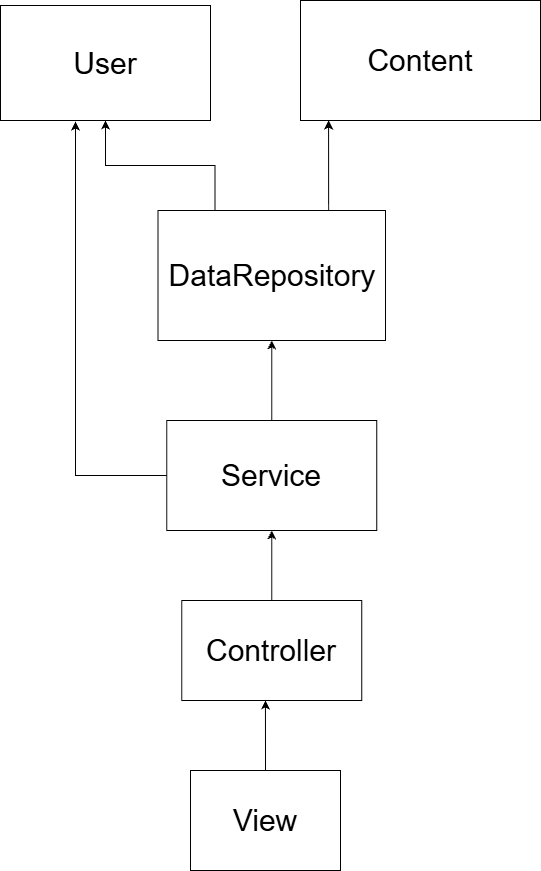

The diagram above was exported from draw.io. Its source (the exported page's mxGraphModel, read from the mxfile embedded in the PNG):
<mxGraphModel dx="2054" dy="1103" grid="1" gridSize="10" guides="1" tooltips="1" connect="1" arrows="1" fold="1" page="1" pageScale="1" pageWidth="827" pageHeight="1169" math="0" shadow="0">
  <root>
    <mxCell id="0" />
    <mxCell id="1" parent="0" />
    <mxCell id="lJ-eFnkNYMfFmotcCxbr-6" parent="1" style="html=1;whiteSpace=wrap;" value="&lt;font style=&quot;font-size: 30px;&quot;&gt;View&lt;/font&gt;" vertex="1">
      <mxGeometry height="100" width="150" x="350" y="860" as="geometry" />
    </mxCell>
    <mxCell id="lJ-eFnkNYMfFmotcCxbr-17" edge="1" parent="1" source="lJ-eFnkNYMfFmotcCxbr-7" style="edgeStyle=orthogonalEdgeStyle;rounded=0;orthogonalLoop=1;jettySize=auto;html=1;exitX=0.5;exitY=0;exitDx=0;exitDy=0;entryX=0.5;entryY=1;entryDx=0;entryDy=0;" target="lJ-eFnkNYMfFmotcCxbr-8">
      <mxGeometry relative="1" as="geometry" />
    </mxCell>
    <mxCell id="lJ-eFnkNYMfFmotcCxbr-7" parent="1" style="html=1;whiteSpace=wrap;" value="&lt;span style=&quot;font-size: 30px;&quot;&gt;Controller&lt;/span&gt;" vertex="1">
      <mxGeometry height="100" width="180" x="341.25" y="690" as="geometry" />
    </mxCell>
    <mxCell id="lJ-eFnkNYMfFmotcCxbr-18" edge="1" parent="1" source="lJ-eFnkNYMfFmotcCxbr-8" style="edgeStyle=orthogonalEdgeStyle;rounded=0;orthogonalLoop=1;jettySize=auto;html=1;exitX=0.5;exitY=0;exitDx=0;exitDy=0;entryX=0.5;entryY=1;entryDx=0;entryDy=0;" target="lJ-eFnkNYMfFmotcCxbr-9">
      <mxGeometry relative="1" as="geometry" />
    </mxCell>
    <mxCell id="lJ-eFnkNYMfFmotcCxbr-8" parent="1" style="html=1;whiteSpace=wrap;" value="&lt;font style=&quot;font-size: 30px;&quot;&gt;Service&lt;/font&gt;" vertex="1">
      <mxGeometry height="110" width="210" x="326.25" y="510" as="geometry" />
    </mxCell>
    <mxCell id="lJ-eFnkNYMfFmotcCxbr-31" edge="1" parent="1" source="lJ-eFnkNYMfFmotcCxbr-9" style="edgeStyle=orthogonalEdgeStyle;rounded=0;orthogonalLoop=1;jettySize=auto;html=1;exitX=0.25;exitY=0;exitDx=0;exitDy=0;" target="lJ-eFnkNYMfFmotcCxbr-10">
      <mxGeometry relative="1" as="geometry" />
    </mxCell>
    <mxCell id="lJ-eFnkNYMfFmotcCxbr-9" parent="1" style="html=1;whiteSpace=wrap;" value="&lt;font style=&quot;font-size: 30px;&quot;&gt;DataRepository&lt;/font&gt;" vertex="1">
      <mxGeometry height="130" width="227.5" x="317.5" y="300" as="geometry" />
    </mxCell>
    <mxCell id="lJ-eFnkNYMfFmotcCxbr-10" parent="1" style="html=1;whiteSpace=wrap;" value="&lt;font style=&quot;font-size: 30px;&quot;&gt;User&lt;/font&gt;" vertex="1">
      <mxGeometry height="115" width="210" x="160" y="95" as="geometry" />
    </mxCell>
    <mxCell id="lJ-eFnkNYMfFmotcCxbr-11" parent="1" style="html=1;whiteSpace=wrap;" value="&lt;font style=&quot;font-size: 30px;&quot;&gt;Content&lt;/font&gt;" vertex="1">
      <mxGeometry height="120" width="240" x="460" y="90" as="geometry" />
    </mxCell>
    <mxCell id="lJ-eFnkNYMfFmotcCxbr-16" edge="1" parent="1" source="lJ-eFnkNYMfFmotcCxbr-6" style="edgeStyle=orthogonalEdgeStyle;rounded=0;orthogonalLoop=1;jettySize=auto;html=1;exitX=0.5;exitY=0;exitDx=0;exitDy=0;entryX=0.465;entryY=1;entryDx=0;entryDy=0;entryPerimeter=0;" target="lJ-eFnkNYMfFmotcCxbr-7">
      <mxGeometry relative="1" as="geometry" />
    </mxCell>
    <mxCell id="lJ-eFnkNYMfFmotcCxbr-25" edge="1" parent="1" source="lJ-eFnkNYMfFmotcCxbr-8" style="edgeStyle=orthogonalEdgeStyle;rounded=0;orthogonalLoop=1;jettySize=auto;html=1;exitX=0;exitY=0.5;exitDx=0;exitDy=0;entryX=0.357;entryY=1.009;entryDx=0;entryDy=0;entryPerimeter=0;" target="lJ-eFnkNYMfFmotcCxbr-10">
      <mxGeometry relative="1" as="geometry" />
    </mxCell>
    <mxCell id="lJ-eFnkNYMfFmotcCxbr-28" edge="1" parent="1" source="lJ-eFnkNYMfFmotcCxbr-9" style="edgeStyle=orthogonalEdgeStyle;rounded=0;orthogonalLoop=1;jettySize=auto;html=1;exitX=0.75;exitY=0;exitDx=0;exitDy=0;entryX=0.117;entryY=1;entryDx=0;entryDy=0;entryPerimeter=0;" target="lJ-eFnkNYMfFmotcCxbr-11">
      <mxGeometry relative="1" as="geometry" />
    </mxCell>
  </root>
</mxGraphModel>